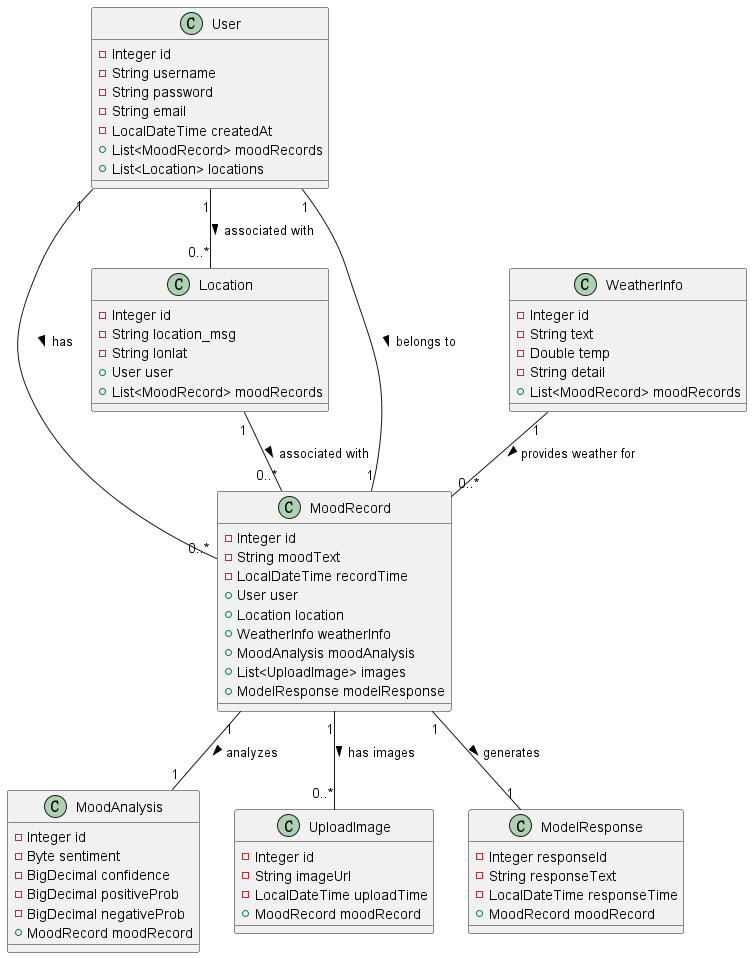

The diagram above was rendered by PlantUML. Its source (embedded in the PNG):
@startuml

class User {
    - Integer id
    - String username
    - String password
    - String email
    - LocalDateTime createdAt
    + List<MoodRecord> moodRecords
    + List<Location> locations
}

class MoodRecord {
    - Integer id
    - String moodText
    - LocalDateTime recordTime
    + User user
    + Location location
    + WeatherInfo weatherInfo
    + MoodAnalysis moodAnalysis
    + List<UploadImage> images
    + ModelResponse modelResponse
}

class Location {
    - Integer id
    - String location_msg
    - String lonlat
    + User user
    + List<MoodRecord> moodRecords
}

class WeatherInfo {
    - Integer id
    - String text
    - Double temp
    - String detail
    + List<MoodRecord> moodRecords
}

class MoodAnalysis {
    - Integer id
    - Byte sentiment
    - BigDecimal confidence
    - BigDecimal positiveProb
    - BigDecimal negativeProb
    + MoodRecord moodRecord
}

class UploadImage {
    - Integer id
    - String imageUrl
    - LocalDateTime uploadTime
    + MoodRecord moodRecord
}

class ModelResponse {
    - Integer responseId
    - String responseText
    - LocalDateTime responseTime
    + MoodRecord moodRecord
}

' 定义关系
User "1" -- "0..*" MoodRecord : has >
User "1" -- "0..*" Location : associated with >
MoodRecord "1" -- "1" User : belongs to <
MoodRecord "1" -- "0..*" UploadImage : has images >
MoodRecord "1" -- "1" ModelResponse : generates >
MoodRecord "1" -- "1" MoodAnalysis : analyzes >
Location "1" -- "0..*" MoodRecord : associated with >
WeatherInfo "1" -- "0..*" MoodRecord : provides weather for >

@enduml